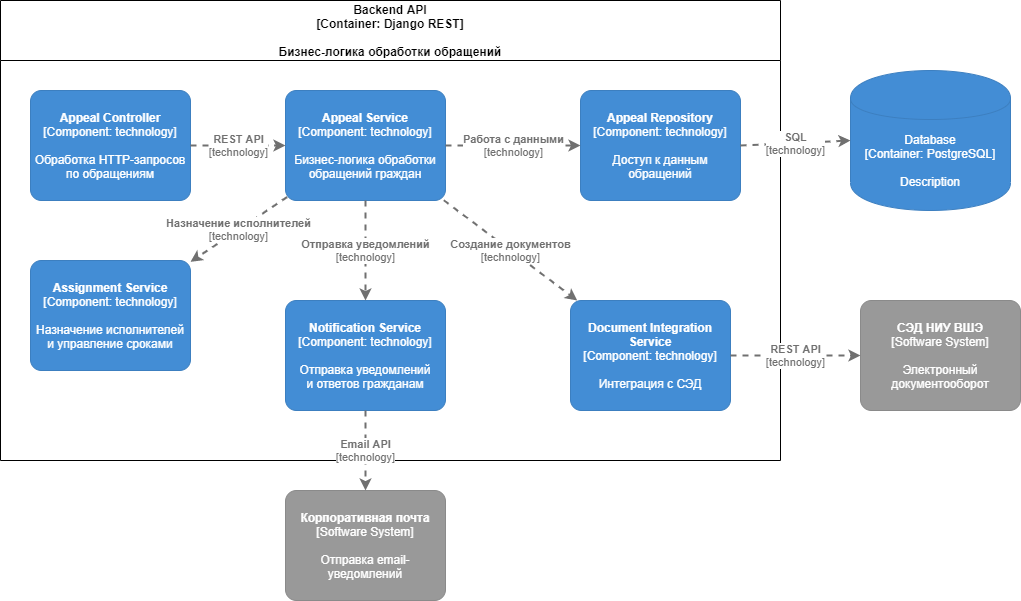

The diagram above was exported from draw.io. Its source (the exported page's mxGraphModel, read from the mxfile embedded in the PNG):
<mxGraphModel dx="1024" dy="592" grid="1" gridSize="10" guides="1" tooltips="1" connect="1" arrows="1" fold="1" page="1" pageScale="1" pageWidth="1169" pageHeight="827" math="0" shadow="0">
  <root>
    <mxCell id="0" />
    <mxCell id="1" parent="0" />
    <mxCell id="a9_yFkAZH66x7abBRnub-2" value="Backend API&#10;[Container: Django REST]&#10;&#10;Бизнес-логика обработки обращений" style="swimlane;startSize=60;" vertex="1" parent="1">
      <mxGeometry x="220" y="70" width="780" height="460" as="geometry" />
    </mxCell>
    <object placeholders="1" c4Name="Appeal Controller" c4Type="Component" c4Technology="technology" c4Description="Обработка HTTP-запросов&#10;по обращениям" label="&lt;b&gt;%c4Name%&lt;/b&gt;&lt;div&gt;[%c4Type%: %c4Technology%]&lt;/div&gt;&lt;br&gt;&lt;div&gt;%c4Description%&lt;/div&gt;" id="a9_yFkAZH66x7abBRnub-4">
      <mxCell style="rounded=1;whiteSpace=wrap;html=1;labelBackgroundColor=none;fillColor=#438DD5;fontColor=#ffffff;align=center;arcSize=10;strokeColor=#3C7FC0;metaEdit=1;metaData={&quot;c4Type&quot;:{&quot;editable&quot;:false}};points=[[0.25,0,0],[0.5,0,0],[0.75,0,0],[1,0.25,0],[1,0.5,0],[1,0.75,0],[0.75,1,0],[0.5,1,0],[0.25,1,0],[0,0.75,0],[0,0.5,0],[0,0.25,0]];" vertex="1" parent="a9_yFkAZH66x7abBRnub-2">
        <mxGeometry x="30" y="90" width="160" height="110.00000000000001" as="geometry" />
      </mxCell>
    </object>
    <object placeholders="1" c4Name="Appeal Service" c4Type="Component" c4Technology="technology" c4Description="Бизнес-логика обработки&#10;обращений граждан" label="&lt;b&gt;%c4Name%&lt;/b&gt;&lt;div&gt;[%c4Type%: %c4Technology%]&lt;/div&gt;&lt;br&gt;&lt;div&gt;%c4Description%&lt;/div&gt;" id="a9_yFkAZH66x7abBRnub-5">
      <mxCell style="rounded=1;whiteSpace=wrap;html=1;labelBackgroundColor=none;fillColor=#438DD5;fontColor=#ffffff;align=center;arcSize=10;strokeColor=#3C7FC0;metaEdit=1;metaData={&quot;c4Type&quot;:{&quot;editable&quot;:false}};points=[[0.25,0,0],[0.5,0,0],[0.75,0,0],[1,0.25,0],[1,0.5,0],[1,0.75,0],[0.75,1,0],[0.5,1,0],[0.25,1,0],[0,0.75,0],[0,0.5,0],[0,0.25,0]];" vertex="1" parent="a9_yFkAZH66x7abBRnub-2">
        <mxGeometry x="285" y="90" width="160" height="110.00000000000001" as="geometry" />
      </mxCell>
    </object>
    <object placeholders="1" c4Name="Assignment Service" c4Type="Component" c4Technology="technology" c4Description="Назначение исполнителей&#10;и управление сроками" label="&lt;b&gt;%c4Name%&lt;/b&gt;&lt;div&gt;[%c4Type%: %c4Technology%]&lt;/div&gt;&lt;br&gt;&lt;div&gt;%c4Description%&lt;/div&gt;" id="a9_yFkAZH66x7abBRnub-6">
      <mxCell style="rounded=1;whiteSpace=wrap;html=1;labelBackgroundColor=none;fillColor=#438DD5;fontColor=#ffffff;align=center;arcSize=10;strokeColor=#3C7FC0;metaEdit=1;metaData={&quot;c4Type&quot;:{&quot;editable&quot;:false}};points=[[0.25,0,0],[0.5,0,0],[0.75,0,0],[1,0.25,0],[1,0.5,0],[1,0.75,0],[0.75,1,0],[0.5,1,0],[0.25,1,0],[0,0.75,0],[0,0.5,0],[0,0.25,0]];" vertex="1" parent="a9_yFkAZH66x7abBRnub-2">
        <mxGeometry x="30" y="260" width="160" height="110.00000000000001" as="geometry" />
      </mxCell>
    </object>
    <object placeholders="1" c4Name="Notification Service" c4Type="Component" c4Technology="technology" c4Description="Отправка уведомлений&#10;и ответов гражданам" label="&lt;b&gt;%c4Name%&lt;/b&gt;&lt;div&gt;[%c4Type%: %c4Technology%]&lt;/div&gt;&lt;br&gt;&lt;div&gt;%c4Description%&lt;/div&gt;" id="a9_yFkAZH66x7abBRnub-7">
      <mxCell style="rounded=1;whiteSpace=wrap;html=1;labelBackgroundColor=none;fillColor=#438DD5;fontColor=#ffffff;align=center;arcSize=10;strokeColor=#3C7FC0;metaEdit=1;metaData={&quot;c4Type&quot;:{&quot;editable&quot;:false}};points=[[0.25,0,0],[0.5,0,0],[0.75,0,0],[1,0.25,0],[1,0.5,0],[1,0.75,0],[0.75,1,0],[0.5,1,0],[0.25,1,0],[0,0.75,0],[0,0.5,0],[0,0.25,0]];" vertex="1" parent="a9_yFkAZH66x7abBRnub-2">
        <mxGeometry x="285" y="300" width="160" height="110.00000000000001" as="geometry" />
      </mxCell>
    </object>
    <object placeholders="1" c4Name="Document Integration Service" c4Type="Component" c4Technology="technology" c4Description="Интеграция с СЭД" label="&lt;b&gt;%c4Name%&lt;/b&gt;&lt;div&gt;[%c4Type%: %c4Technology%]&lt;/div&gt;&lt;br&gt;&lt;div&gt;%c4Description%&lt;/div&gt;" id="a9_yFkAZH66x7abBRnub-8">
      <mxCell style="rounded=1;whiteSpace=wrap;html=1;labelBackgroundColor=none;fillColor=#438DD5;fontColor=#ffffff;align=center;arcSize=10;strokeColor=#3C7FC0;metaEdit=1;metaData={&quot;c4Type&quot;:{&quot;editable&quot;:false}};points=[[0.25,0,0],[0.5,0,0],[0.75,0,0],[1,0.25,0],[1,0.5,0],[1,0.75,0],[0.75,1,0],[0.5,1,0],[0.25,1,0],[0,0.75,0],[0,0.5,0],[0,0.25,0]];" vertex="1" parent="a9_yFkAZH66x7abBRnub-2">
        <mxGeometry x="570" y="300" width="160" height="110.00000000000001" as="geometry" />
      </mxCell>
    </object>
    <object placeholders="1" c4Name="Appeal Repository" c4Type="Component" c4Technology="technology" c4Description="Доступ к данным&#10;обращений" label="&lt;b&gt;%c4Name%&lt;/b&gt;&lt;div&gt;[%c4Type%: %c4Technology%]&lt;/div&gt;&lt;br&gt;&lt;div&gt;%c4Description%&lt;/div&gt;" id="a9_yFkAZH66x7abBRnub-9">
      <mxCell style="rounded=1;whiteSpace=wrap;html=1;labelBackgroundColor=none;fillColor=#438DD5;fontColor=#ffffff;align=center;arcSize=10;strokeColor=#3C7FC0;metaEdit=1;metaData={&quot;c4Type&quot;:{&quot;editable&quot;:false}};points=[[0.25,0,0],[0.5,0,0],[0.75,0,0],[1,0.25,0],[1,0.5,0],[1,0.75,0],[0.75,1,0],[0.5,1,0],[0.25,1,0],[0,0.75,0],[0,0.5,0],[0,0.25,0]];" vertex="1" parent="a9_yFkAZH66x7abBRnub-2">
        <mxGeometry x="580" y="90" width="160" height="110.00000000000001" as="geometry" />
      </mxCell>
    </object>
    <object placeholders="1" c4Type="Relationship" c4Technology="technology" c4Description="REST API" label="&lt;div style=&quot;text-align: left&quot;&gt;&lt;div style=&quot;text-align: center&quot;&gt;&lt;b&gt;%c4Description%&lt;/b&gt;&lt;/div&gt;&lt;div style=&quot;text-align: center&quot;&gt;[%c4Technology%]&lt;/div&gt;&lt;/div&gt;" id="a9_yFkAZH66x7abBRnub-15">
      <mxCell style="edgeStyle=none;rounded=0;html=1;entryX=0;entryY=0.5;jettySize=auto;orthogonalLoop=1;strokeColor=#707070;strokeWidth=2;fontColor=#707070;jumpStyle=none;dashed=1;metaEdit=1;metaData={&quot;c4Type&quot;:{&quot;editable&quot;:false}};exitX=1;exitY=0.5;exitDx=0;exitDy=0;exitPerimeter=0;entryDx=0;entryDy=0;entryPerimeter=0;" edge="1" parent="a9_yFkAZH66x7abBRnub-2" source="a9_yFkAZH66x7abBRnub-4" target="a9_yFkAZH66x7abBRnub-5">
        <mxGeometry width="160" relative="1" as="geometry">
          <mxPoint x="155" y="280" as="sourcePoint" />
          <mxPoint x="315" y="280" as="targetPoint" />
        </mxGeometry>
      </mxCell>
    </object>
    <object placeholders="1" c4Type="Relationship" c4Technology="technology" c4Description="Назначение исполнителей" label="&lt;div style=&quot;text-align: left&quot;&gt;&lt;div style=&quot;text-align: center&quot;&gt;&lt;b&gt;%c4Description%&lt;/b&gt;&lt;/div&gt;&lt;div style=&quot;text-align: center&quot;&gt;[%c4Technology%]&lt;/div&gt;&lt;/div&gt;" id="a9_yFkAZH66x7abBRnub-16">
      <mxCell style="edgeStyle=none;rounded=0;html=1;jettySize=auto;orthogonalLoop=1;strokeColor=#707070;strokeWidth=2;fontColor=#707070;jumpStyle=none;dashed=1;metaEdit=1;metaData={&quot;c4Type&quot;:{&quot;editable&quot;:false}};exitX=0.01;exitY=0.969;exitDx=0;exitDy=0;exitPerimeter=0;" edge="1" parent="a9_yFkAZH66x7abBRnub-2" source="a9_yFkAZH66x7abBRnub-5" target="a9_yFkAZH66x7abBRnub-6">
        <mxGeometry width="160" relative="1" as="geometry">
          <mxPoint x="360" y="280" as="sourcePoint" />
          <mxPoint x="520" y="280" as="targetPoint" />
        </mxGeometry>
      </mxCell>
    </object>
    <object placeholders="1" c4Type="Relationship" c4Technology="technology" c4Description="Отправка уведомлений" label="&lt;div style=&quot;text-align: left&quot;&gt;&lt;div style=&quot;text-align: center&quot;&gt;&lt;b&gt;%c4Description%&lt;/b&gt;&lt;/div&gt;&lt;div style=&quot;text-align: center&quot;&gt;[%c4Technology%]&lt;/div&gt;&lt;/div&gt;" id="a9_yFkAZH66x7abBRnub-17">
      <mxCell style="edgeStyle=none;rounded=0;html=1;entryX=0.5;entryY=0;jettySize=auto;orthogonalLoop=1;strokeColor=#707070;strokeWidth=2;fontColor=#707070;jumpStyle=none;dashed=1;metaEdit=1;metaData={&quot;c4Type&quot;:{&quot;editable&quot;:false}};exitX=0.5;exitY=1;exitDx=0;exitDy=0;exitPerimeter=0;entryDx=0;entryDy=0;entryPerimeter=0;" edge="1" parent="a9_yFkAZH66x7abBRnub-2" source="a9_yFkAZH66x7abBRnub-5" target="a9_yFkAZH66x7abBRnub-7">
        <mxGeometry width="160" relative="1" as="geometry">
          <mxPoint x="330" y="280" as="sourcePoint" />
          <mxPoint x="490" y="280" as="targetPoint" />
        </mxGeometry>
      </mxCell>
    </object>
    <object placeholders="1" c4Type="Relationship" c4Technology="technology" c4Description="Работа с данными" label="&lt;div style=&quot;text-align: left&quot;&gt;&lt;div style=&quot;text-align: center&quot;&gt;&lt;b&gt;%c4Description%&lt;/b&gt;&lt;/div&gt;&lt;div style=&quot;text-align: center&quot;&gt;[%c4Technology%]&lt;/div&gt;&lt;/div&gt;" id="a9_yFkAZH66x7abBRnub-18">
      <mxCell style="edgeStyle=none;rounded=0;html=1;jettySize=auto;orthogonalLoop=1;strokeColor=#707070;strokeWidth=2;fontColor=#707070;jumpStyle=none;dashed=1;metaEdit=1;metaData={&quot;c4Type&quot;:{&quot;editable&quot;:false}};exitX=1;exitY=0.5;exitDx=0;exitDy=0;exitPerimeter=0;" edge="1" parent="a9_yFkAZH66x7abBRnub-2" source="a9_yFkAZH66x7abBRnub-5" target="a9_yFkAZH66x7abBRnub-9">
        <mxGeometry width="160" relative="1" as="geometry">
          <mxPoint x="330" y="280" as="sourcePoint" />
          <mxPoint x="490" y="280" as="targetPoint" />
        </mxGeometry>
      </mxCell>
    </object>
    <object placeholders="1" c4Type="Relationship" c4Technology="technology" c4Description="Создание документов" label="&lt;div style=&quot;text-align: left&quot;&gt;&lt;div style=&quot;text-align: center&quot;&gt;&lt;b&gt;%c4Description%&lt;/b&gt;&lt;/div&gt;&lt;div style=&quot;text-align: center&quot;&gt;[%c4Technology%]&lt;/div&gt;&lt;/div&gt;" id="a9_yFkAZH66x7abBRnub-23">
      <mxCell style="edgeStyle=none;rounded=0;html=1;jettySize=auto;orthogonalLoop=1;strokeColor=#707070;strokeWidth=2;fontColor=#707070;jumpStyle=none;dashed=1;metaEdit=1;metaData={&quot;c4Type&quot;:{&quot;editable&quot;:false}};exitX=0.989;exitY=0.998;exitDx=0;exitDy=0;exitPerimeter=0;" edge="1" parent="a9_yFkAZH66x7abBRnub-2" source="a9_yFkAZH66x7abBRnub-5" target="a9_yFkAZH66x7abBRnub-8">
        <mxGeometry width="160" relative="1" as="geometry">
          <mxPoint x="430" y="280" as="sourcePoint" />
          <mxPoint x="590" y="280" as="targetPoint" />
        </mxGeometry>
      </mxCell>
    </object>
    <object placeholders="1" c4Type="Database" c4Technology="PostgreSQL" c4Description="Description" label="%c4Type%&lt;div&gt;[Container:&amp;nbsp;%c4Technology%]&lt;/div&gt;&lt;br&gt;&lt;div&gt;%c4Description%&lt;/div&gt;" id="a9_yFkAZH66x7abBRnub-10">
      <mxCell style="shape=cylinder;whiteSpace=wrap;html=1;boundedLbl=1;rounded=0;labelBackgroundColor=none;fillColor=#438DD5;fontSize=12;fontColor=#ffffff;align=center;strokeColor=#3C7FC0;metaEdit=1;points=[[0.5,0,0],[1,0.25,0],[1,0.5,0],[1,0.75,0],[0.5,1,0],[0,0.75,0],[0,0.5,0],[0,0.25,0]];metaData={&quot;c4Type&quot;:{&quot;editable&quot;:false}};" vertex="1" parent="1">
        <mxGeometry x="1070" y="140" width="160" height="140" as="geometry" />
      </mxCell>
    </object>
    <object placeholders="1" c4Name="СЭД НИУ ВШЭ" c4Type="Software System" c4Description="Электронный документооборот" label="&lt;b&gt;%c4Name%&lt;/b&gt;&lt;div&gt;[%c4Type%]&lt;/div&gt;&lt;br&gt;&lt;div&gt;%c4Description%&lt;/div&gt;" id="a9_yFkAZH66x7abBRnub-12">
      <mxCell style="rounded=1;whiteSpace=wrap;html=1;labelBackgroundColor=none;fillColor=#999999;fontColor=#ffffff;align=center;arcSize=10;strokeColor=#8A8A8A;metaEdit=1;metaData={&quot;c4Type&quot;:{&quot;editable&quot;:false}};points=[[0.25,0,0],[0.5,0,0],[0.75,0,0],[1,0.25,0],[1,0.5,0],[1,0.75,0],[0.75,1,0],[0.5,1,0],[0.25,1,0],[0,0.75,0],[0,0.5,0],[0,0.25,0]];" vertex="1" parent="1">
        <mxGeometry x="1080" y="370" width="160" height="110.00000000000001" as="geometry" />
      </mxCell>
    </object>
    <object placeholders="1" c4Name="Корпоративная почта" c4Type="Software System" c4Description="Отправка email-уведомлений" label="&lt;b&gt;%c4Name%&lt;/b&gt;&lt;div&gt;[%c4Type%]&lt;/div&gt;&lt;br&gt;&lt;div&gt;%c4Description%&lt;/div&gt;" id="a9_yFkAZH66x7abBRnub-13">
      <mxCell style="rounded=1;whiteSpace=wrap;html=1;labelBackgroundColor=none;fillColor=#999999;fontColor=#ffffff;align=center;arcSize=10;strokeColor=#8A8A8A;metaEdit=1;metaData={&quot;c4Type&quot;:{&quot;editable&quot;:false}};points=[[0.25,0,0],[0.5,0,0],[0.75,0,0],[1,0.25,0],[1,0.5,0],[1,0.75,0],[0.75,1,0],[0.5,1,0],[0.25,1,0],[0,0.75,0],[0,0.5,0],[0,0.25,0]];" vertex="1" parent="1">
        <mxGeometry x="505" y="560" width="160" height="110.00000000000001" as="geometry" />
      </mxCell>
    </object>
    <object placeholders="1" c4Type="Relationship" c4Technology="technology" c4Description="SQL" label="&lt;div style=&quot;text-align: left&quot;&gt;&lt;div style=&quot;text-align: center&quot;&gt;&lt;b&gt;%c4Description%&lt;/b&gt;&lt;/div&gt;&lt;div style=&quot;text-align: center&quot;&gt;[%c4Technology%]&lt;/div&gt;&lt;/div&gt;" id="a9_yFkAZH66x7abBRnub-19">
      <mxCell style="edgeStyle=none;rounded=0;html=1;entryX=0;entryY=0.5;jettySize=auto;orthogonalLoop=1;strokeColor=#707070;strokeWidth=2;fontColor=#707070;jumpStyle=none;dashed=1;metaEdit=1;metaData={&quot;c4Type&quot;:{&quot;editable&quot;:false}};exitX=1;exitY=0.5;exitDx=0;exitDy=0;exitPerimeter=0;entryDx=0;entryDy=0;entryPerimeter=0;" edge="1" parent="1" source="a9_yFkAZH66x7abBRnub-9" target="a9_yFkAZH66x7abBRnub-10">
        <mxGeometry width="160" relative="1" as="geometry">
          <mxPoint x="670" y="350" as="sourcePoint" />
          <mxPoint x="830" y="350" as="targetPoint" />
        </mxGeometry>
      </mxCell>
    </object>
    <object placeholders="1" c4Type="Relationship" c4Technology="technology" c4Description="REST API" label="&lt;div style=&quot;text-align: left&quot;&gt;&lt;div style=&quot;text-align: center&quot;&gt;&lt;b&gt;%c4Description%&lt;/b&gt;&lt;/div&gt;&lt;div style=&quot;text-align: center&quot;&gt;[%c4Technology%]&lt;/div&gt;&lt;/div&gt;" id="a9_yFkAZH66x7abBRnub-21">
      <mxCell style="edgeStyle=none;rounded=0;html=1;entryX=0;entryY=0.5;jettySize=auto;orthogonalLoop=1;strokeColor=#707070;strokeWidth=2;fontColor=#707070;jumpStyle=none;dashed=1;metaEdit=1;metaData={&quot;c4Type&quot;:{&quot;editable&quot;:false}};exitX=1;exitY=0.5;exitDx=0;exitDy=0;exitPerimeter=0;entryDx=0;entryDy=0;entryPerimeter=0;" edge="1" parent="1" source="a9_yFkAZH66x7abBRnub-8" target="a9_yFkAZH66x7abBRnub-12">
        <mxGeometry width="160" relative="1" as="geometry">
          <mxPoint x="950" y="650" as="sourcePoint" />
          <mxPoint x="1110" y="650" as="targetPoint" />
        </mxGeometry>
      </mxCell>
    </object>
    <object placeholders="1" c4Type="Relationship" c4Technology="technology" c4Description="Email API" label="&lt;div style=&quot;text-align: left&quot;&gt;&lt;div style=&quot;text-align: center&quot;&gt;&lt;b&gt;%c4Description%&lt;/b&gt;&lt;/div&gt;&lt;div style=&quot;text-align: center&quot;&gt;[%c4Technology%]&lt;/div&gt;&lt;/div&gt;" id="a9_yFkAZH66x7abBRnub-22">
      <mxCell style="edgeStyle=none;rounded=0;html=1;entryX=0.5;entryY=0;jettySize=auto;orthogonalLoop=1;strokeColor=#707070;strokeWidth=2;fontColor=#707070;jumpStyle=none;dashed=1;metaEdit=1;metaData={&quot;c4Type&quot;:{&quot;editable&quot;:false}};exitX=0.5;exitY=1;exitDx=0;exitDy=0;exitPerimeter=0;entryDx=0;entryDy=0;entryPerimeter=0;" edge="1" parent="1" source="a9_yFkAZH66x7abBRnub-7" target="a9_yFkAZH66x7abBRnub-13">
        <mxGeometry width="160" relative="1" as="geometry">
          <mxPoint x="650" y="450" as="sourcePoint" />
          <mxPoint x="810" y="450" as="targetPoint" />
        </mxGeometry>
      </mxCell>
    </object>
  </root>
</mxGraphModel>